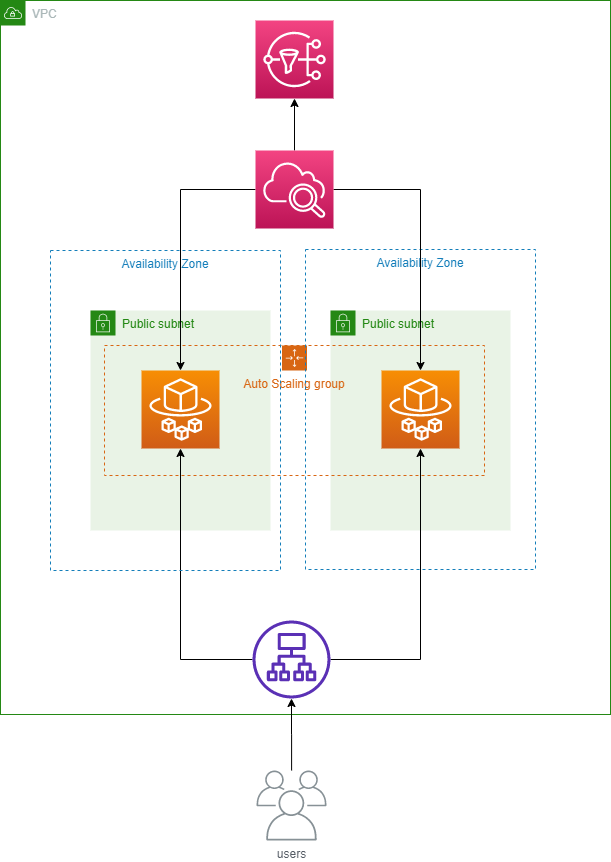

The diagram above was exported from draw.io. Its source (the exported page's mxGraphModel, read from the mxfile embedded in the PNG):
<mxGraphModel dx="1038" dy="1434" grid="1" gridSize="10" guides="1" tooltips="1" connect="1" arrows="1" fold="1" page="1" pageScale="1" pageWidth="1169" pageHeight="827" math="0" shadow="0">
  <root>
    <mxCell id="0" />
    <mxCell id="1" parent="0" />
    <mxCell id="lsbAt-FjzybuPXBYGdhS-1" value="Public subnet" style="points=[[0,0],[0.25,0],[0.5,0],[0.75,0],[1,0],[1,0.25],[1,0.5],[1,0.75],[1,1],[0.75,1],[0.5,1],[0.25,1],[0,1],[0,0.75],[0,0.5],[0,0.25]];outlineConnect=0;gradientColor=none;html=1;whiteSpace=wrap;fontSize=12;fontStyle=0;shape=mxgraph.aws4.group;grIcon=mxgraph.aws4.group_security_group;grStroke=0;strokeColor=#248814;fillColor=#E9F3E6;verticalAlign=top;align=left;spacingLeft=30;fontColor=#248814;dashed=0;" vertex="1" parent="1">
      <mxGeometry x="140" y="140" width="180" height="220" as="geometry" />
    </mxCell>
    <mxCell id="lsbAt-FjzybuPXBYGdhS-2" value="VPC" style="points=[[0,0],[0.25,0],[0.5,0],[0.75,0],[1,0],[1,0.25],[1,0.5],[1,0.75],[1,1],[0.75,1],[0.5,1],[0.25,1],[0,1],[0,0.75],[0,0.5],[0,0.25]];outlineConnect=0;gradientColor=none;html=1;whiteSpace=wrap;fontSize=12;fontStyle=0;shape=mxgraph.aws4.group;grIcon=mxgraph.aws4.group_vpc;strokeColor=#248814;fillColor=none;verticalAlign=top;align=left;spacingLeft=30;fontColor=#AAB7B8;dashed=0;" vertex="1" parent="1">
      <mxGeometry x="50" y="-170" width="610" height="714" as="geometry" />
    </mxCell>
    <mxCell id="lsbAt-FjzybuPXBYGdhS-3" value="Public subnet" style="points=[[0,0],[0.25,0],[0.5,0],[0.75,0],[1,0],[1,0.25],[1,0.5],[1,0.75],[1,1],[0.75,1],[0.5,1],[0.25,1],[0,1],[0,0.75],[0,0.5],[0,0.25]];outlineConnect=0;gradientColor=none;html=1;whiteSpace=wrap;fontSize=12;fontStyle=0;shape=mxgraph.aws4.group;grIcon=mxgraph.aws4.group_security_group;grStroke=0;strokeColor=#248814;fillColor=#E9F3E6;verticalAlign=top;align=left;spacingLeft=30;fontColor=#248814;dashed=0;" vertex="1" parent="1">
      <mxGeometry x="380" y="140" width="180" height="220" as="geometry" />
    </mxCell>
    <mxCell id="lsbAt-FjzybuPXBYGdhS-4" value="" style="outlineConnect=0;fontColor=#232F3E;gradientColor=#F78E04;gradientDirection=north;fillColor=#D05C17;strokeColor=#ffffff;dashed=0;verticalLabelPosition=bottom;verticalAlign=top;align=center;html=1;fontSize=12;fontStyle=0;aspect=fixed;shape=mxgraph.aws4.resourceIcon;resIcon=mxgraph.aws4.fargate;" vertex="1" parent="1">
      <mxGeometry x="191" y="200" width="78" height="78" as="geometry" />
    </mxCell>
    <mxCell id="lsbAt-FjzybuPXBYGdhS-5" value="" style="outlineConnect=0;fontColor=#232F3E;gradientColor=#F78E04;gradientDirection=north;fillColor=#D05C17;strokeColor=#ffffff;dashed=0;verticalLabelPosition=bottom;verticalAlign=top;align=center;html=1;fontSize=12;fontStyle=0;aspect=fixed;shape=mxgraph.aws4.resourceIcon;resIcon=mxgraph.aws4.fargate;" vertex="1" parent="1">
      <mxGeometry x="431" y="200" width="78" height="78" as="geometry" />
    </mxCell>
    <mxCell id="lsbAt-FjzybuPXBYGdhS-6" value="Auto Scaling group" style="points=[[0,0],[0.25,0],[0.5,0],[0.75,0],[1,0],[1,0.25],[1,0.5],[1,0.75],[1,1],[0.75,1],[0.5,1],[0.25,1],[0,1],[0,0.75],[0,0.5],[0,0.25]];outlineConnect=0;gradientColor=none;html=1;whiteSpace=wrap;fontSize=12;fontStyle=0;shape=mxgraph.aws4.groupCenter;grIcon=mxgraph.aws4.group_auto_scaling_group;grStroke=1;strokeColor=#D86613;fillColor=none;verticalAlign=top;align=center;fontColor=#D86613;dashed=1;spacingTop=25;" vertex="1" parent="1">
      <mxGeometry x="154" y="175" width="380" height="130" as="geometry" />
    </mxCell>
    <mxCell id="lsbAt-FjzybuPXBYGdhS-14" style="edgeStyle=orthogonalEdgeStyle;rounded=0;orthogonalLoop=1;jettySize=auto;html=1;" edge="1" parent="1" source="lsbAt-FjzybuPXBYGdhS-8" target="lsbAt-FjzybuPXBYGdhS-5">
      <mxGeometry relative="1" as="geometry" />
    </mxCell>
    <mxCell id="lsbAt-FjzybuPXBYGdhS-16" style="edgeStyle=orthogonalEdgeStyle;rounded=0;orthogonalLoop=1;jettySize=auto;html=1;" edge="1" parent="1" source="lsbAt-FjzybuPXBYGdhS-8" target="lsbAt-FjzybuPXBYGdhS-4">
      <mxGeometry relative="1" as="geometry" />
    </mxCell>
    <mxCell id="lsbAt-FjzybuPXBYGdhS-8" value="" style="outlineConnect=0;fontColor=#232F3E;gradientColor=none;fillColor=#5A30B5;strokeColor=none;dashed=0;verticalLabelPosition=bottom;verticalAlign=top;align=center;html=1;fontSize=12;fontStyle=0;aspect=fixed;pointerEvents=1;shape=mxgraph.aws4.application_load_balancer;" vertex="1" parent="1">
      <mxGeometry x="302" y="450" width="78" height="78" as="geometry" />
    </mxCell>
    <mxCell id="lsbAt-FjzybuPXBYGdhS-10" value="Availability Zone" style="fillColor=none;strokeColor=#147EBA;dashed=1;verticalAlign=top;fontStyle=0;fontColor=#147EBA;" vertex="1" parent="1">
      <mxGeometry x="100" y="80" width="230" height="320" as="geometry" />
    </mxCell>
    <mxCell id="lsbAt-FjzybuPXBYGdhS-11" value="Availability Zone" style="fillColor=none;strokeColor=#147EBA;dashed=1;verticalAlign=top;fontStyle=0;fontColor=#147EBA;" vertex="1" parent="1">
      <mxGeometry x="355" y="79" width="230" height="320" as="geometry" />
    </mxCell>
    <mxCell id="lsbAt-FjzybuPXBYGdhS-24" style="edgeStyle=orthogonalEdgeStyle;rounded=0;orthogonalLoop=1;jettySize=auto;html=1;" edge="1" parent="1" source="lsbAt-FjzybuPXBYGdhS-17" target="lsbAt-FjzybuPXBYGdhS-20">
      <mxGeometry relative="1" as="geometry" />
    </mxCell>
    <mxCell id="lsbAt-FjzybuPXBYGdhS-26" style="edgeStyle=orthogonalEdgeStyle;rounded=0;orthogonalLoop=1;jettySize=auto;html=1;" edge="1" parent="1" source="lsbAt-FjzybuPXBYGdhS-17" target="lsbAt-FjzybuPXBYGdhS-4">
      <mxGeometry relative="1" as="geometry" />
    </mxCell>
    <mxCell id="lsbAt-FjzybuPXBYGdhS-27" style="edgeStyle=orthogonalEdgeStyle;rounded=0;orthogonalLoop=1;jettySize=auto;html=1;" edge="1" parent="1" source="lsbAt-FjzybuPXBYGdhS-17" target="lsbAt-FjzybuPXBYGdhS-5">
      <mxGeometry relative="1" as="geometry" />
    </mxCell>
    <mxCell id="lsbAt-FjzybuPXBYGdhS-17" value="" style="outlineConnect=0;fontColor=#232F3E;gradientColor=#F34482;gradientDirection=north;fillColor=#BC1356;strokeColor=#ffffff;dashed=0;verticalLabelPosition=bottom;verticalAlign=top;align=center;html=1;fontSize=12;fontStyle=0;aspect=fixed;shape=mxgraph.aws4.resourceIcon;resIcon=mxgraph.aws4.cloudwatch_2;" vertex="1" parent="1">
      <mxGeometry x="305" y="-20" width="78" height="78" as="geometry" />
    </mxCell>
    <mxCell id="lsbAt-FjzybuPXBYGdhS-20" value="" style="outlineConnect=0;fontColor=#232F3E;gradientColor=#F34482;gradientDirection=north;fillColor=#BC1356;strokeColor=#ffffff;dashed=0;verticalLabelPosition=bottom;verticalAlign=top;align=center;html=1;fontSize=12;fontStyle=0;aspect=fixed;shape=mxgraph.aws4.resourceIcon;resIcon=mxgraph.aws4.sns;" vertex="1" parent="1">
      <mxGeometry x="305" y="-150" width="78" height="78" as="geometry" />
    </mxCell>
    <mxCell id="lsbAt-FjzybuPXBYGdhS-22" style="edgeStyle=orthogonalEdgeStyle;rounded=0;orthogonalLoop=1;jettySize=auto;html=1;" edge="1" parent="1" source="lsbAt-FjzybuPXBYGdhS-21" target="lsbAt-FjzybuPXBYGdhS-8">
      <mxGeometry relative="1" as="geometry" />
    </mxCell>
    <mxCell id="lsbAt-FjzybuPXBYGdhS-21" value="users" style="outlineConnect=0;gradientColor=none;fontColor=#545B64;strokeColor=none;fillColor=#879196;dashed=0;verticalLabelPosition=bottom;verticalAlign=top;align=center;html=1;fontSize=12;fontStyle=0;aspect=fixed;shape=mxgraph.aws4.illustration_users;pointerEvents=1" vertex="1" parent="1">
      <mxGeometry x="306" y="600" width="70" height="70" as="geometry" />
    </mxCell>
  </root>
</mxGraphModel>